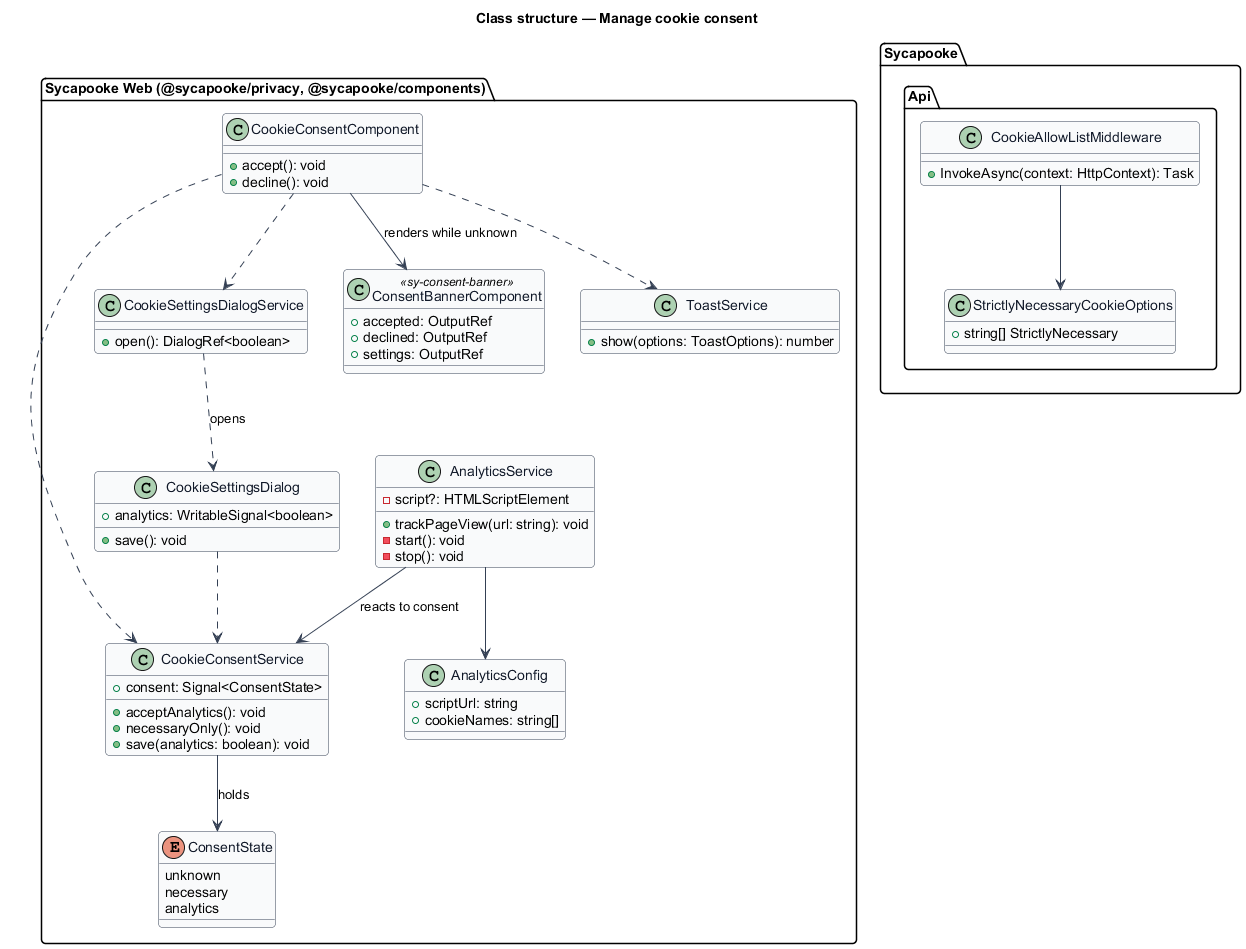

The diagram above was rendered by PlantUML. Its source (embedded in the PNG):
@startuml
skinparam backgroundColor #FFFFFF
skinparam shadowing false
skinparam roundcorner 8
skinparam defaultFontName Arial
skinparam ArrowColor #344054
skinparam class {
  BorderColor #344054
  FontColor #101828
  BackgroundColor #F9FAFB
}
title Class structure — Manage cookie consent

package "Sycapooke Web (@sycapooke/privacy, @sycapooke/components)" {
  enum ConsentState {
    unknown
    necessary
    analytics
  }
  class CookieConsentService {
    +consent: Signal<ConsentState>
    +acceptAnalytics(): void
    +necessaryOnly(): void
    +save(analytics: boolean): void
  }
  class AnalyticsConfig {
    +scriptUrl: string
    +cookieNames: string[]
  }
  class AnalyticsService {
    -script?: HTMLScriptElement
    +trackPageView(url: string): void
    -start(): void
    -stop(): void
  }
  class CookieConsentComponent {
    +accept(): void
    +decline(): void
  }
  class CookieSettingsDialog {
    +analytics: WritableSignal<boolean>
    +save(): void
  }
  class CookieSettingsDialogService {
    +open(): DialogRef<boolean>
  }
  class ConsentBannerComponent <<sy-consent-banner>> {
    +accepted: OutputRef
    +declined: OutputRef
    +settings: OutputRef
  }
  class ToastService {
    +show(options: ToastOptions): number
  }
}
package "Sycapooke.Api" {
  class StrictlyNecessaryCookieOptions {
    +string[] StrictlyNecessary
  }
  class CookieAllowListMiddleware {
    +InvokeAsync(context: HttpContext): Task
  }
}

CookieConsentService --> ConsentState : holds
AnalyticsService --> CookieConsentService : reacts to consent
AnalyticsService --> AnalyticsConfig
CookieConsentComponent --> ConsentBannerComponent : renders while unknown
CookieConsentComponent ..> CookieConsentService
CookieConsentComponent ..> ToastService
CookieConsentComponent ..> CookieSettingsDialogService
CookieSettingsDialogService ..> CookieSettingsDialog : opens
CookieSettingsDialog ..> CookieConsentService
CookieAllowListMiddleware --> StrictlyNecessaryCookieOptions
@enduml